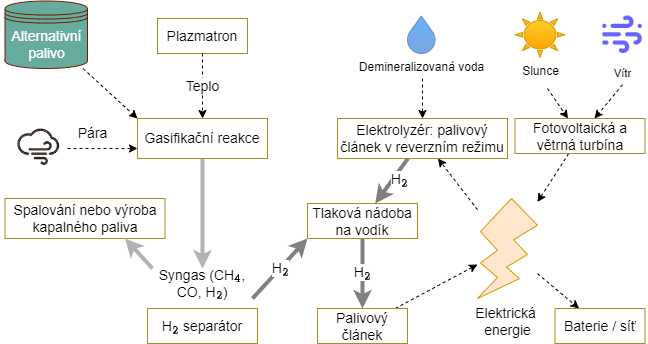

The diagram above was exported from draw.io. Its source (the exported page's mxGraphModel, read from the mxfile embedded in the PNG):
<mxGraphModel dx="1290" dy="574" grid="1" gridSize="10" guides="1" tooltips="1" connect="1" arrows="1" fold="1" page="1" pageScale="1" pageWidth="1700" pageHeight="1100" math="1" shadow="0">
  <root>
    <mxCell id="0" />
    <mxCell id="1" parent="0" />
    <mxCell id="xlD3RQWXn2Ad55gq4uJc-1" style="rounded=0;orthogonalLoop=1;jettySize=auto;html=1;entryX=0;entryY=0;entryDx=0;entryDy=0;dashed=1;" parent="1" source="xlD3RQWXn2Ad55gq4uJc-38" target="xlD3RQWXn2Ad55gq4uJc-5" edge="1">
      <mxGeometry relative="1" as="geometry" />
    </mxCell>
    <mxCell id="xlD3RQWXn2Ad55gq4uJc-3" style="rounded=0;orthogonalLoop=1;jettySize=auto;html=1;strokeWidth=4;fillColor=#d5e8d4;strokeColor=#B3B3B3;entryX=0.5;entryY=0;entryDx=0;entryDy=0;" parent="1" source="xlD3RQWXn2Ad55gq4uJc-5" target="xlD3RQWXn2Ad55gq4uJc-13" edge="1">
      <mxGeometry relative="1" as="geometry">
        <mxPoint x="595" y="410" as="targetPoint" />
      </mxGeometry>
    </mxCell>
    <mxCell id="xlD3RQWXn2Ad55gq4uJc-5" value="Gasifikační reakce" style="rounded=0;whiteSpace=wrap;html=1;fontSize=14;strokeColor=#A28E2A;" parent="1" vertex="1">
      <mxGeometry x="530" y="250" width="130" height="40" as="geometry" />
    </mxCell>
    <mxCell id="xlD3RQWXn2Ad55gq4uJc-6" value="Plazmatron" style="rounded=0;whiteSpace=wrap;html=1;fontSize=14;strokeColor=#A28E2A;" parent="1" vertex="1">
      <mxGeometry x="550" y="150" width="90" height="35" as="geometry" />
    </mxCell>
    <mxCell id="xlD3RQWXn2Ad55gq4uJc-7" value="Teplo" style="endArrow=classic;html=1;rounded=0;fontSize=14;dashed=1;" parent="1" source="xlD3RQWXn2Ad55gq4uJc-6" target="xlD3RQWXn2Ad55gq4uJc-5" edge="1">
      <mxGeometry width="50" height="50" relative="1" as="geometry">
        <mxPoint x="550" y="410" as="sourcePoint" />
        <mxPoint x="600" y="360" as="targetPoint" />
      </mxGeometry>
    </mxCell>
    <mxCell id="xlD3RQWXn2Ad55gq4uJc-8" value="Pára" style="text;html=1;align=center;verticalAlign=middle;whiteSpace=wrap;rounded=0;fontSize=14;" parent="1" vertex="1">
      <mxGeometry x="467.5" y="255" width="35" height="20" as="geometry" />
    </mxCell>
    <mxCell id="xlD3RQWXn2Ad55gq4uJc-10" style="edgeStyle=orthogonalEdgeStyle;rounded=0;orthogonalLoop=1;jettySize=auto;html=1;exitX=0.5;exitY=1;exitDx=0;exitDy=0;" parent="1" source="xlD3RQWXn2Ad55gq4uJc-8" target="xlD3RQWXn2Ad55gq4uJc-8" edge="1">
      <mxGeometry relative="1" as="geometry" />
    </mxCell>
    <mxCell id="xlD3RQWXn2Ad55gq4uJc-11" value="Spalování nebo výroba kapalného paliva" style="rounded=0;whiteSpace=wrap;html=1;fontSize=14;strokeColor=#A28E2A;" parent="1" vertex="1">
      <mxGeometry x="397.5" y="330" width="160" height="40" as="geometry" />
    </mxCell>
    <mxCell id="xlD3RQWXn2Ad55gq4uJc-12" style="rounded=0;orthogonalLoop=1;jettySize=auto;html=1;strokeWidth=4;fillColor=#d5e8d4;strokeColor=#B3B3B3;entryX=0.75;entryY=1;entryDx=0;entryDy=0;exitX=0;exitY=0;exitDx=0;exitDy=0;" parent="1" source="xlD3RQWXn2Ad55gq4uJc-13" target="xlD3RQWXn2Ad55gq4uJc-11" edge="1">
      <mxGeometry relative="1" as="geometry">
        <mxPoint x="560" y="410" as="sourcePoint" />
      </mxGeometry>
    </mxCell>
    <mxCell id="xlD3RQWXn2Ad55gq4uJc-13" value="&lt;div style=&quot;font-size: 14px;&quot;&gt;Syngas (CH&lt;svg xmlns:xlink=&quot;http://www.w3.org/1999/xlink&quot; viewBox=&quot;0 -328.7 436.6 478.7&quot; role=&quot;img&quot; height=&quot;1.083ex&quot; width=&quot;0.988ex&quot; xmlns=&quot;http://www.w3.org/2000/svg&quot; style=&quot;vertical-align: -0.339ex; font-size: 14px;&quot;&gt;&lt;defs style=&quot;font-size: 14px;&quot;&gt;&lt;path style=&quot;font-size: 14px;&quot; d=&quot;M462 0Q444 3 333 3Q217 3 199 0H190V46H221Q241 46 248 46T265 48T279 53T286 61Q287 63 287 115V165H28V211L179 442Q332 674 334 675Q336 677 355 677H373L379 671V211H471V165H379V114Q379 73 379 66T385 54Q393 47 442 46H471V0H462ZM293 211V545L74 212L183 211H293Z&quot; id=&quot;MJX-11-TEX-N-34&quot;&gt;&lt;/path&gt;&lt;/defs&gt;&lt;g style=&quot;font-size: 14px;&quot; transform=&quot;scale(1,-1)&quot; stroke-width=&quot;0&quot; fill=&quot;currentColor&quot; stroke=&quot;currentColor&quot;&gt;&lt;g style=&quot;font-size: 14px;&quot; data-mml-node=&quot;math&quot;&gt;&lt;g style=&quot;font-size: 14px;&quot; data-mml-node=&quot;msub&quot;&gt;&lt;g style=&quot;font-size: 14px;&quot; data-mml-node=&quot;mi&quot;&gt;&lt;/g&gt;&lt;g style=&quot;font-size: 14px;&quot; transform=&quot;translate(33,-150) scale(0.707)&quot; data-mml-node=&quot;mn&quot;&gt;&lt;use style=&quot;font-size: 14px;&quot; xlink:href=&quot;#MJX-11-TEX-N-34&quot; data-c=&quot;34&quot;&gt;&lt;/use&gt;&lt;/g&gt;&lt;/g&gt;&lt;/g&gt;&lt;/g&gt;&lt;/svg&gt;, CO, H\(_2\))&lt;/div&gt;" style="text;html=1;align=center;verticalAlign=middle;whiteSpace=wrap;rounded=0;fontSize=14;" parent="1" vertex="1">
      <mxGeometry x="545" y="400" width="100" height="30" as="geometry" />
    </mxCell>
    <mxCell id="xlD3RQWXn2Ad55gq4uJc-14" value="H\(_2\)" style="rounded=0;orthogonalLoop=1;jettySize=auto;html=1;strokeWidth=4;fontSize=14;fillColor=#dae8fc;strokeColor=#808080;" parent="1" source="xlD3RQWXn2Ad55gq4uJc-15" target="xlD3RQWXn2Ad55gq4uJc-21" edge="1">
      <mxGeometry x="-0.0259" relative="1" as="geometry">
        <mxPoint as="offset" />
      </mxGeometry>
    </mxCell>
    <mxCell id="xlD3RQWXn2Ad55gq4uJc-15" value="Tlaková nádoba na vodík" style="rounded=0;whiteSpace=wrap;html=1;fontSize=14;strokeColor=#A28E2A;" parent="1" vertex="1">
      <mxGeometry x="700" y="335" width="110" height="35" as="geometry" />
    </mxCell>
    <mxCell id="xlD3RQWXn2Ad55gq4uJc-32" style="rounded=0;orthogonalLoop=1;jettySize=auto;html=1;dashed=1;" parent="1" source="xlD3RQWXn2Ad55gq4uJc-17" target="xlD3RQWXn2Ad55gq4uJc-26" edge="1">
      <mxGeometry relative="1" as="geometry" />
    </mxCell>
    <mxCell id="xlD3RQWXn2Ad55gq4uJc-17" value="Fotovoltaická a větrná turbína" style="rounded=0;whiteSpace=wrap;html=1;fontSize=14;strokeColor=#A28E2A;" parent="1" vertex="1">
      <mxGeometry x="907.5" y="250" width="130" height="35" as="geometry" />
    </mxCell>
    <mxCell id="xlD3RQWXn2Ad55gq4uJc-19" style="rounded=0;orthogonalLoop=1;jettySize=auto;html=1;dashed=1;" parent="1" target="xlD3RQWXn2Ad55gq4uJc-17" edge="1">
      <mxGeometry relative="1" as="geometry">
        <mxPoint x="940" y="220" as="sourcePoint" />
      </mxGeometry>
    </mxCell>
    <mxCell id="xlD3RQWXn2Ad55gq4uJc-20" style="rounded=0;orthogonalLoop=1;jettySize=auto;html=1;dashed=1;" parent="1" source="xlD3RQWXn2Ad55gq4uJc-21" target="xlD3RQWXn2Ad55gq4uJc-26" edge="1">
      <mxGeometry relative="1" as="geometry">
        <mxPoint x="740" y="545.1724137931035" as="targetPoint" />
      </mxGeometry>
    </mxCell>
    <mxCell id="xlD3RQWXn2Ad55gq4uJc-21" value="Palivový článek" style="rounded=0;whiteSpace=wrap;html=1;fontSize=14;strokeColor=#A28E2A;" parent="1" vertex="1">
      <mxGeometry x="710" y="440" width="90" height="35" as="geometry" />
    </mxCell>
    <mxCell id="xlD3RQWXn2Ad55gq4uJc-22" style="rounded=0;orthogonalLoop=1;jettySize=auto;html=1;dashed=1;" parent="1" target="xlD3RQWXn2Ad55gq4uJc-24" edge="1">
      <mxGeometry relative="1" as="geometry">
        <mxPoint x="815" y="210" as="sourcePoint" />
      </mxGeometry>
    </mxCell>
    <mxCell id="xlD3RQWXn2Ad55gq4uJc-23" value="H\(_2\)" style="rounded=0;orthogonalLoop=1;jettySize=auto;html=1;fontSize=14;strokeWidth=4;fillColor=#dae8fc;strokeColor=#808080;" parent="1" source="xlD3RQWXn2Ad55gq4uJc-24" target="xlD3RQWXn2Ad55gq4uJc-15" edge="1">
      <mxGeometry x="-0.2479" y="6" relative="1" as="geometry">
        <mxPoint x="-1" as="offset" />
      </mxGeometry>
    </mxCell>
    <mxCell id="xlD3RQWXn2Ad55gq4uJc-24" value="Elektrolyzér:&amp;nbsp;palivový článek v reverzním režimu" style="rounded=0;whiteSpace=wrap;html=1;fontSize=14;strokeColor=#A28E2A;" parent="1" vertex="1">
      <mxGeometry x="730" y="250" width="170" height="40" as="geometry" />
    </mxCell>
    <mxCell id="xlD3RQWXn2Ad55gq4uJc-25" style="rounded=0;orthogonalLoop=1;jettySize=auto;html=1;dashed=1;" parent="1" source="xlD3RQWXn2Ad55gq4uJc-26" target="xlD3RQWXn2Ad55gq4uJc-24" edge="1">
      <mxGeometry relative="1" as="geometry">
        <mxPoint x="803.75" y="528.25" as="sourcePoint" />
      </mxGeometry>
    </mxCell>
    <mxCell id="xlD3RQWXn2Ad55gq4uJc-34" style="rounded=0;orthogonalLoop=1;jettySize=auto;html=1;dashed=1;" parent="1" source="xlD3RQWXn2Ad55gq4uJc-26" target="xlD3RQWXn2Ad55gq4uJc-33" edge="1">
      <mxGeometry relative="1" as="geometry" />
    </mxCell>
    <mxCell id="xlD3RQWXn2Ad55gq4uJc-26" value="Elektrická&amp;nbsp;&lt;div&gt;energie&lt;/div&gt;" style="verticalLabelPosition=bottom;verticalAlign=top;html=1;shape=mxgraph.basic.flash;fillColor=#ffe6cc;strokeColor=#d79b00;fontSize=14;" parent="1" vertex="1">
      <mxGeometry x="870" y="330" width="60" height="100" as="geometry" />
    </mxCell>
    <mxCell id="xlD3RQWXn2Ad55gq4uJc-27" value="Slunce" style="verticalLabelPosition=bottom;verticalAlign=top;html=1;shape=mxgraph.basic.sun;fillColor=#ffcd28;gradientColor=#ffa500;strokeColor=#d79b00;" parent="1" vertex="1">
      <mxGeometry x="907.5" y="143.75" width="50" height="45" as="geometry" />
    </mxCell>
    <mxCell id="xlD3RQWXn2Ad55gq4uJc-29" value="Demineralizovaná voda" style="verticalLabelPosition=bottom;verticalAlign=top;html=1;shape=mxgraph.basic.drop;fillColor=#66B2FF;gradientColor=#7ea6e0;strokeColor=#6c8ebf;" parent="1" vertex="1">
      <mxGeometry x="800" y="147.5" width="27.5" height="37.5" as="geometry" />
    </mxCell>
    <mxCell id="xlD3RQWXn2Ad55gq4uJc-31" style="rounded=0;orthogonalLoop=1;jettySize=auto;html=1;dashed=1;exitX=0.5;exitY=1;exitDx=0;exitDy=0;" parent="1" source="mW6hNXvJrdJIApUVvlZi-8" target="xlD3RQWXn2Ad55gq4uJc-17" edge="1">
      <mxGeometry relative="1" as="geometry">
        <mxPoint x="1050" y="240" as="sourcePoint" />
      </mxGeometry>
    </mxCell>
    <mxCell id="xlD3RQWXn2Ad55gq4uJc-33" value="Baterie / síť" style="rounded=0;whiteSpace=wrap;html=1;fontSize=14;strokeColor=#A28E2A;" parent="1" vertex="1">
      <mxGeometry x="947.5" y="440" width="90" height="35" as="geometry" />
    </mxCell>
    <mxCell id="xlD3RQWXn2Ad55gq4uJc-35" value="H\(_2\) separátor" style="rounded=0;whiteSpace=wrap;html=1;fontSize=14;strokeColor=#A28E2A;" parent="1" vertex="1">
      <mxGeometry x="540" y="440" width="110" height="35" as="geometry" />
    </mxCell>
    <mxCell id="xlD3RQWXn2Ad55gq4uJc-36" value="H\(_2\)" style="rounded=0;orthogonalLoop=1;jettySize=auto;html=1;fontSize=14;strokeWidth=4;fillColor=#00A499;strokeColor=#808080;entryX=0;entryY=1;entryDx=0;entryDy=0;exitX=1;exitY=1;exitDx=0;exitDy=0;" parent="1" source="xlD3RQWXn2Ad55gq4uJc-13" target="xlD3RQWXn2Ad55gq4uJc-15" edge="1">
      <mxGeometry relative="1" as="geometry">
        <mxPoint x="750" y="430" as="sourcePoint" />
        <mxPoint x="690" y="434" as="targetPoint" />
      </mxGeometry>
    </mxCell>
    <mxCell id="xlD3RQWXn2Ad55gq4uJc-38" value="&lt;span style=&quot;font-size: 14px;&quot;&gt;Alternativní palivo&lt;/span&gt;" style="shape=datastore;whiteSpace=wrap;html=1;fillColor=#67AB9F;fontColor=#ffffff;strokeColor=#6D1F00;" parent="1" vertex="1">
      <mxGeometry x="397.5" y="132.5" width="82.5" height="67.5" as="geometry" />
    </mxCell>
    <mxCell id="mW6hNXvJrdJIApUVvlZi-1" value="" style="shape=image;html=1;verticalAlign=top;verticalLabelPosition=bottom;labelBackgroundColor=#ffffff;imageAspect=0;aspect=fixed;image=https://cdn1.iconfinder.com/data/icons/unicons-line-vol-6/24/wind-128.png;fillColor=#666666;strokeColor=#000000;shadow=0;" parent="1" vertex="1">
      <mxGeometry x="990" y="141.25" width="50" height="50" as="geometry" />
    </mxCell>
    <mxCell id="mW6hNXvJrdJIApUVvlZi-11" value="" style="rounded=0;orthogonalLoop=1;jettySize=auto;html=1;entryX=0;entryY=0.75;entryDx=0;entryDy=0;dashed=1;" parent="1" target="xlD3RQWXn2Ad55gq4uJc-5" edge="1">
      <mxGeometry relative="1" as="geometry">
        <mxPoint x="460" y="280" as="sourcePoint" />
      </mxGeometry>
    </mxCell>
    <mxCell id="mW6hNXvJrdJIApUVvlZi-7" value="" style="shape=image;html=1;verticalAlign=top;verticalLabelPosition=bottom;labelBackgroundColor=#ffffff;imageAspect=0;aspect=fixed;image=https://cdn2.iconfinder.com/data/icons/weather-color-2/500/weather-26-128.png;strokeColor=#666666;" parent="1" vertex="1">
      <mxGeometry x="392.5" y="240" width="77.5" height="77.5" as="geometry" />
    </mxCell>
    <mxCell id="mW6hNXvJrdJIApUVvlZi-8" value="&lt;font style=&quot;font-size: 11px;&quot;&gt;Vítr&lt;/font&gt;" style="text;html=1;align=center;verticalAlign=middle;whiteSpace=wrap;rounded=0;fontSize=14;" parent="1" vertex="1">
      <mxGeometry x="998.75" y="191.25" width="32.5" height="25" as="geometry" />
    </mxCell>
  </root>
</mxGraphModel>